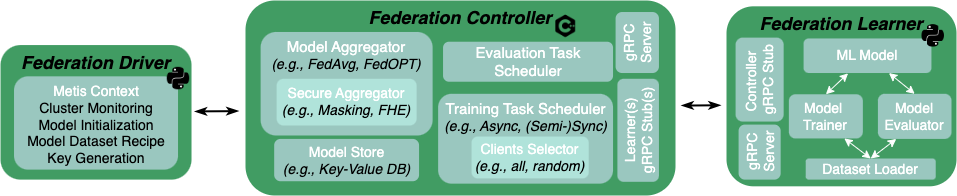

The diagram above was exported from draw.io. Its source (the exported page's mxGraphModel, read from the mxfile embedded in the PNG):
<mxGraphModel dx="1674" dy="1793" grid="1" gridSize="10" guides="1" tooltips="1" connect="1" arrows="1" fold="1" page="1" pageScale="1" pageWidth="850" pageHeight="1100" math="0" shadow="0">
  <root>
    <mxCell id="0" />
    <mxCell id="1" parent="0" />
    <mxCell id="2" value="&lt;font size=&quot;1&quot; style=&quot;&quot;&gt;&lt;i style=&quot;&quot;&gt;&lt;b style=&quot;font-size: 18px;&quot;&gt;Federation Controller&lt;/b&gt;&lt;/i&gt;&lt;/font&gt;&lt;b&gt;&lt;br&gt;&lt;/b&gt;" style="rounded=1;whiteSpace=wrap;html=1;labelBackgroundColor=none;shadow=0;verticalAlign=top;fillColor=#419C63;fontColor=default;strokeColor=none;" vertex="1" parent="1">
      <mxGeometry x="1170" y="-135" width="430" height="195" as="geometry" />
    </mxCell>
    <mxCell id="3" value="" style="endArrow=classicThin;html=1;fontSize=14;fontColor=default;endFill=1;startArrow=classicThin;startFill=1;strokeWidth=2;fillColor=#60a917;exitX=1.002;exitY=0.547;exitDx=0;exitDy=0;exitPerimeter=0;" edge="1" parent="1">
      <mxGeometry width="50" height="50" relative="1" as="geometry">
        <mxPoint x="1606.000566037736" y="-29.910000000000082" as="sourcePoint" />
        <mxPoint x="1645.15" y="-30.25" as="targetPoint" />
      </mxGeometry>
    </mxCell>
    <mxCell id="4" value="&lt;span style=&quot;font-size: 15px;&quot;&gt;&lt;font style=&quot;font-size: 15px;&quot; color=&quot;#ffffff&quot;&gt;Training Task Scheduler&lt;/font&gt;&lt;br style=&quot;&quot;&gt;&lt;/span&gt;&lt;font style=&quot;font-size: 14px;&quot;&gt;&lt;i style=&quot;&quot;&gt;(e.g., Async,&lt;/i&gt;&lt;/font&gt;&lt;i style=&quot;border-color: var(--border-color);&quot;&gt;&amp;nbsp;(Semi-)Sync&lt;/i&gt;&lt;span style=&quot;font-size: 14px&quot;&gt;&lt;font style=&quot;font-size: 14px;&quot;&gt;&lt;i style=&quot;&quot;&gt;)&lt;/i&gt;&lt;/font&gt;&lt;br style=&quot;font-size: 14px&quot;&gt;&lt;/span&gt;" style="rounded=1;whiteSpace=wrap;html=1;labelBackgroundColor=none;fontSize=14;fillColor=#9AC7BF;verticalAlign=top;fontColor=default;strokeColor=none;" vertex="1" parent="1">
      <mxGeometry x="1362.6399999999999" y="-41.67999999999999" width="174.91" height="89.82" as="geometry" />
    </mxCell>
    <mxCell id="5" value="&lt;font style=&quot;font-size: 14px;&quot;&gt;&lt;span style=&quot;font-size: 14px; font-weight: normal;&quot;&gt;gRPC &lt;br&gt;Server&lt;/span&gt;&lt;/font&gt;" style="rounded=1;whiteSpace=wrap;html=1;labelBackgroundColor=none;shadow=0;horizontal=0;verticalAlign=middle;fillColor=#9AC7BF;fontSize=14;rotation=0;fontColor=#FFFFFF;strokeColor=none;fontStyle=1" vertex="1" parent="1">
      <mxGeometry x="1540.0900000000001" y="-123.47999999999999" width="43.36" height="61" as="geometry" />
    </mxCell>
    <mxCell id="6" value="&lt;font style=&quot;font-size: 15px;&quot; color=&quot;#ffffff&quot;&gt;Evaluation Task Scheduler&lt;/font&gt;&lt;b style=&quot;font-size: 14px&quot;&gt;&lt;br style=&quot;font-size: 14px&quot;&gt;&lt;/b&gt;" style="rounded=1;whiteSpace=wrap;html=1;labelBackgroundColor=none;fontSize=14;fillColor=#9AC7BF;fontColor=default;strokeColor=none;" vertex="1" parent="1">
      <mxGeometry x="1367.55" y="-93.78" width="170" height="40" as="geometry" />
    </mxCell>
    <mxCell id="7" value="&lt;font style=&quot;font-weight: normal;&quot; color=&quot;#ffffff&quot;&gt;&lt;font style=&quot;font-size: 15px;&quot;&gt;Model Aggregator&lt;/font&gt;&lt;br style=&quot;font-size: 14px;&quot;&gt;&lt;/font&gt;&lt;font style=&quot;font-size: 14px;&quot;&gt;&lt;span style=&quot;font-size: 14px; font-weight: normal;&quot;&gt;&lt;i style=&quot;&quot;&gt;(e.g., FedAvg, FedOPT)&lt;/i&gt;&lt;/span&gt;&lt;/font&gt;" style="rounded=1;whiteSpace=wrap;html=1;labelBackgroundColor=none;fontSize=14;fillColor=#9AC7BF;verticalAlign=top;fontStyle=1;fontColor=default;strokeColor=none;" vertex="1" parent="1">
      <mxGeometry x="1185.12" y="-103.53" width="172" height="103.53" as="geometry" />
    </mxCell>
    <mxCell id="8" value="&lt;span style=&quot;font-size: 14px&quot;&gt;&lt;font style=&quot;&quot; color=&quot;#ffffff&quot;&gt;Clients Selector&lt;br style=&quot;font-size: 14px&quot;&gt;&lt;/font&gt;&lt;/span&gt;&lt;span style=&quot;font-size: 14px&quot;&gt;&lt;i style=&quot;&quot;&gt;&lt;font&gt;(e.g., all, random)&lt;/font&gt;&lt;/i&gt;&lt;br style=&quot;font-size: 14px&quot;&gt;&lt;/span&gt;" style="rounded=1;whiteSpace=wrap;html=1;labelBackgroundColor=none;fontSize=14;fillColor=#B0E3DA;fontColor=default;strokeColor=none;" vertex="1" parent="1">
      <mxGeometry x="1396.06" y="1.0199999999999951" width="117.16" height="41.87" as="geometry" />
    </mxCell>
    <mxCell id="9" value="" style="endArrow=classicThin;html=1;fontSize=14;fontColor=default;endFill=1;startArrow=classicThin;startFill=1;strokeWidth=2;fillColor=#60a917;entryX=-0.001;entryY=0.567;entryDx=0;entryDy=0;entryPerimeter=0;" edge="1" parent="1">
      <mxGeometry width="50" height="50" relative="1" as="geometry">
        <mxPoint x="1119.35" y="-24.110000000000028" as="sourcePoint" />
        <mxPoint x="1163.0190566037732" y="-24.37000000000002" as="targetPoint" />
      </mxGeometry>
    </mxCell>
    <mxCell id="10" value="&lt;font size=&quot;1&quot; style=&quot;&quot;&gt;&lt;i style=&quot;&quot;&gt;&lt;b style=&quot;font-size: 18px;&quot;&gt;Federation Driver&lt;/b&gt;&lt;/i&gt;&lt;/font&gt;&lt;b&gt;&lt;br&gt;&lt;/b&gt;" style="rounded=1;whiteSpace=wrap;html=1;labelBackgroundColor=none;shadow=0;verticalAlign=top;fillColor=#419C63;fontColor=default;strokeColor=none;" vertex="1" parent="1">
      <mxGeometry x="925.02" y="-90.44" width="191" height="134.55" as="geometry" />
    </mxCell>
    <mxCell id="11" value="&lt;font style=&quot;font-size: 14px;&quot;&gt;&lt;font color=&quot;#ffffff&quot; style=&quot;font-size: 14px;&quot;&gt;&lt;font style=&quot;font-size: 14px;&quot;&gt;Metis Context&lt;/font&gt;&lt;br&gt;&lt;/font&gt;Cluster Monitoring&lt;br style=&quot;border-color: var(--border-color);&quot;&gt;Model Initialization&lt;br style=&quot;border-color: var(--border-color);&quot;&gt;Model Dataset Recipe&lt;br&gt;Key Generation&lt;/font&gt;" style="rounded=1;whiteSpace=wrap;html=1;labelBackgroundColor=none;verticalAlign=top;fillColor=#9AC7BF;fontColor=default;strokeColor=none;" vertex="1" parent="1">
      <mxGeometry x="938.52" y="-59.17" width="164" height="93.28" as="geometry" />
    </mxCell>
    <mxCell id="12" value="" style="endArrow=classic;startArrow=classic;html=1;exitX=0.5;exitY=0;exitDx=0;exitDy=0;fontColor=default;" edge="1" source="17" parent="1">
      <mxGeometry x="-1534.03" y="-8.03000000000003" width="50" height="50" as="geometry">
        <mxPoint x="1847" y="-44.589999999999975" as="sourcePoint" />
        <mxPoint x="1817" y="-58.56" as="targetPoint" />
      </mxGeometry>
    </mxCell>
    <mxCell id="13" value="&lt;font size=&quot;1&quot; style=&quot;&quot;&gt;&lt;i style=&quot;&quot;&gt;&lt;b style=&quot;font-size: 18px;&quot;&gt;Federation Learner&lt;/b&gt;&lt;/i&gt;&lt;/font&gt;" style="rounded=1;whiteSpace=wrap;html=1;fontSize=18;fillColor=#419C63;verticalAlign=top;fontColor=default;strokeColor=none;" vertex="1" parent="1">
      <mxGeometry x="1651" y="-129.18" width="230" height="180" as="geometry" />
    </mxCell>
    <mxCell id="14" value="&lt;font style=&quot;font-size: 14px&quot;&gt;&lt;span style=&quot;font-size: 14px&quot;&gt;Controller&amp;nbsp;&lt;br&gt;gRPC Stub&lt;br&gt;&lt;/span&gt;&lt;/font&gt;" style="rounded=1;whiteSpace=wrap;html=1;labelBackgroundColor=none;shadow=0;horizontal=0;verticalAlign=middle;fillColor=#9AC7BF;fontSize=14;fontColor=#FFFFFF;fontStyle=0;strokeColor=none;" vertex="1" parent="1">
      <mxGeometry x="1660.0900000000001" y="-97.88000000000001" width="48.07" height="83.95" as="geometry" />
    </mxCell>
    <mxCell id="15" value="&lt;span style=&quot;font-size: 14px;&quot;&gt;&lt;font style=&quot;font-size: 14px;&quot;&gt;gRPC Server&lt;/font&gt;&lt;/span&gt;" style="rounded=1;whiteSpace=wrap;html=1;labelBackgroundColor=none;shadow=0;verticalAlign=middle;fillColor=#9AC7BF;horizontal=0;fontSize=14;rotation=0;fontColor=#FFFFFF;fontStyle=0;strokeColor=none;" vertex="1" parent="1">
      <mxGeometry x="1663.0900000000001" y="-10.920895201782866" width="42.06" height="55.0397121606745" as="geometry" />
    </mxCell>
    <mxCell id="16" value="&lt;div style=&quot;font-size: 14px&quot;&gt;&lt;span style=&quot;font-size: 14px&quot;&gt;Model&amp;nbsp;&lt;/span&gt;&lt;/div&gt;&lt;div style=&quot;font-size: 14px&quot;&gt;&lt;span style=&quot;font-size: 14px&quot;&gt;Trainer&lt;/span&gt;&lt;/div&gt;" style="rounded=1;whiteSpace=wrap;html=1;labelBackgroundColor=none;shadow=0;verticalAlign=middle;align=center;fillColor=#9AC7BF;fontSize=14;fontColor=#FFFFFF;fontStyle=0;strokeColor=none;" vertex="1" parent="1">
      <mxGeometry x="1713.36" y="-41.22000000000001" width="74" height="44.17" as="geometry" />
    </mxCell>
    <mxCell id="17" value="&lt;span style=&quot;font-size: 14px&quot;&gt;Model &lt;br&gt;Evaluator&lt;br&gt;&lt;/span&gt;" style="rounded=1;whiteSpace=wrap;html=1;labelBackgroundColor=none;fillColor=#9AC7BF;shadow=0;verticalAlign=middle;fontSize=14;align=center;fontColor=#FFFFFF;fontStyle=0;strokeColor=none;" vertex="1" parent="1">
      <mxGeometry x="1802.4199999999998" y="-41.67999999999995" width="73.58" height="45.09" as="geometry" />
    </mxCell>
    <mxCell id="18" value="&lt;span style=&quot;font-size: 14px;&quot;&gt;&lt;span&gt;ML Model&lt;/span&gt;&lt;br&gt;&lt;/span&gt;" style="rounded=1;whiteSpace=wrap;html=1;labelBackgroundColor=none;shadow=0;verticalAlign=middle;fillColor=#9AC7BF;fontSize=14;fontColor=#FFFFFF;fontStyle=0;strokeColor=none;" vertex="1" parent="1">
      <mxGeometry x="1728.0900000000004" y="-97.03907472545177" width="127.85" height="34.559612813146096" as="geometry" />
    </mxCell>
    <mxCell id="19" value="&lt;span style=&quot;font-size: 14px&quot;&gt;&lt;span&gt;Dataset Loader&lt;/span&gt;&lt;br style=&quot;font-size: 14px&quot;&gt;&lt;/span&gt;" style="rounded=1;whiteSpace=wrap;html=1;labelBackgroundColor=none;shadow=0;verticalAlign=middle;fillColor=#9AC7BF;fontSize=14;fontColor=#FFFFFF;fontStyle=0;strokeColor=none;" vertex="1" parent="1">
      <mxGeometry x="1730.22" y="23.003633434470956" width="130" height="21.110392825497414" as="geometry" />
    </mxCell>
    <mxCell id="20" value="" style="endArrow=classic;startArrow=classic;html=1;exitX=0.25;exitY=1;exitDx=0;exitDy=0;entryX=0.5;entryY=0;entryDx=0;entryDy=0;fontColor=default;strokeColor=#FFFFFF;" edge="1" source="17" target="19" parent="1">
      <mxGeometry x="-1161.6699999999998" y="-799.8558555970249" width="50" height="44.38686464570524" as="geometry">
        <mxPoint x="339.36" y="-626.0102615256559" as="sourcePoint" />
        <mxPoint x="313.0016000000006" y="-640.9784621630912" as="targetPoint" />
      </mxGeometry>
    </mxCell>
    <mxCell id="21" value="" style="endArrow=classic;startArrow=classic;html=1;entryX=0.5;entryY=0;entryDx=0;entryDy=0;exitX=0.75;exitY=1;exitDx=0;exitDy=0;fontColor=default;strokeColor=#FFFFFF;" edge="1" source="16" target="19" parent="1">
      <mxGeometry x="-1212.1900000000003" y="-799.9623840721747" width="50" height="44.38686464570524" as="geometry">
        <mxPoint x="269.36" y="-582.8821639744382" as="sourcePoint" />
        <mxPoint x="254.9699999999997" y="-566.9846089197971" as="targetPoint" />
      </mxGeometry>
    </mxCell>
    <mxCell id="22" value="" style="endArrow=classic;startArrow=classic;html=1;entryX=0.348;entryY=1.01;entryDx=0;entryDy=0;exitX=0.5;exitY=0;exitDx=0;exitDy=0;fontColor=default;strokeColor=#FFFFFF;entryPerimeter=0;" edge="1" source="16" target="18" parent="1">
      <mxGeometry x="-1567.6699999999998" y="-18.62000000000003" width="50" height="50" as="geometry">
        <mxPoint x="1757.1174999999996" y="-44.82000000000008" as="sourcePoint" />
        <mxPoint x="1778.7418500000006" y="-55.85357999999988" as="targetPoint" />
      </mxGeometry>
    </mxCell>
    <mxCell id="23" value="" style="endArrow=classic;startArrow=classic;html=1;exitX=0.5;exitY=0;exitDx=0;exitDy=0;fontColor=default;strokeColor=#FFFFFF;" edge="1" source="17" target="18" parent="1">
      <mxGeometry x="-1557.6699999999998" y="-8.62000000000003" width="50" height="50" as="geometry">
        <mxPoint x="1760.36" y="-31.59" as="sourcePoint" />
        <mxPoint x="1803.36" y="-48.59" as="targetPoint" />
      </mxGeometry>
    </mxCell>
    <mxCell id="24" value="&lt;span style=&quot;font-size: 14px; font-weight: normal;&quot;&gt;&lt;font color=&quot;#ffffff&quot;&gt;Secure Aggregator&lt;br&gt;&lt;/font&gt;&lt;/span&gt;&lt;span style=&quot;font-size: 14px&quot;&gt;&lt;i style=&quot;&quot;&gt;&lt;font style=&quot;font-weight: normal;&quot;&gt;(e.g., Masking, FHE)&lt;/font&gt;&lt;/i&gt;&lt;br style=&quot;font-size: 14px&quot;&gt;&lt;/span&gt;" style="rounded=1;html=1;labelBackgroundColor=none;fontSize=14;fillColor=#B0E3DA;labelPosition=center;verticalLabelPosition=middle;align=center;verticalAlign=top;whiteSpace=wrap;horizontal=1;fontStyle=1;strokeColor=none;" vertex="1" parent="1">
      <mxGeometry x="1201.12" y="-56.73" width="140" height="46.73" as="geometry" />
    </mxCell>
    <mxCell id="25" value="&lt;span style=&quot;font-size: 14px&quot;&gt;&lt;font color=&quot;#ffffff&quot;&gt;Model Store&lt;br&gt;&lt;/font&gt;&lt;/span&gt;&lt;font size=&quot;1&quot;&gt;&lt;i style=&quot;font-size: 14px;&quot;&gt;(e.g., Key-Value DB)&lt;/i&gt;&lt;/font&gt;&lt;b style=&quot;font-size: 14px&quot;&gt;&lt;br style=&quot;font-size: 14px&quot;&gt;&lt;/b&gt;" style="rounded=1;whiteSpace=wrap;html=1;labelBackgroundColor=none;fontSize=14;fillColor=#9AC7BF;strokeColor=none;" vertex="1" parent="1">
      <mxGeometry x="1198.68" y="3.41" width="144.88" height="42.32" as="geometry" />
    </mxCell>
    <mxCell id="26" value="&lt;span style=&quot;font-size: 14px&quot;&gt;&lt;font style=&quot;font-size: 14px;&quot;&gt;Learner(s) gRPC Stub(s)&lt;/font&gt;&lt;/span&gt;" style="rounded=1;whiteSpace=wrap;html=1;labelBackgroundColor=none;shadow=0;verticalAlign=middle;fillColor=#9AC7BF;horizontal=0;fontSize=14;rotation=0;fontColor=#FFFFFF;strokeColor=none;" vertex="1" parent="1">
      <mxGeometry x="1541.91" y="-56.730000000000004" width="41.54" height="103.03" as="geometry" />
    </mxCell>
    <mxCell id="27" value="" style="shape=image;verticalLabelPosition=bottom;labelBackgroundColor=default;verticalAlign=top;aspect=fixed;imageAspect=0;image=https://cdn.icon-icons.com/icons2/3398/PNG/512/plus_logo_c_icon_214621.png;" vertex="1" parent="1">
      <mxGeometry x="1476.9299999999998" y="-122.47999999999999" width="26.71" height="26.71" as="geometry" />
    </mxCell>
    <mxCell id="28" value="" style="shape=image;verticalLabelPosition=bottom;labelBackgroundColor=default;verticalAlign=top;aspect=fixed;imageAspect=0;image=https://upload.wikimedia.org/wikipedia/commons/thumb/d/d3/Python_icon_%28black_and_white%29.svg/2048px-Python_icon_%28black_and_white%29.svg.png;" vertex="1" parent="1">
      <mxGeometry x="1091.78" y="-68.16" width="22.45" height="22.45" as="geometry" />
    </mxCell>
    <mxCell id="29" value="" style="shape=image;verticalLabelPosition=bottom;labelBackgroundColor=default;verticalAlign=top;aspect=fixed;imageAspect=0;image=https://upload.wikimedia.org/wikipedia/commons/thumb/d/d3/Python_icon_%28black_and_white%29.svg/2048px-Python_icon_%28black_and_white%29.svg.png;" vertex="1" parent="1">
      <mxGeometry x="1846.52" y="-110.89" width="22.45" height="22.45" as="geometry" />
    </mxCell>
  </root>
</mxGraphModel>